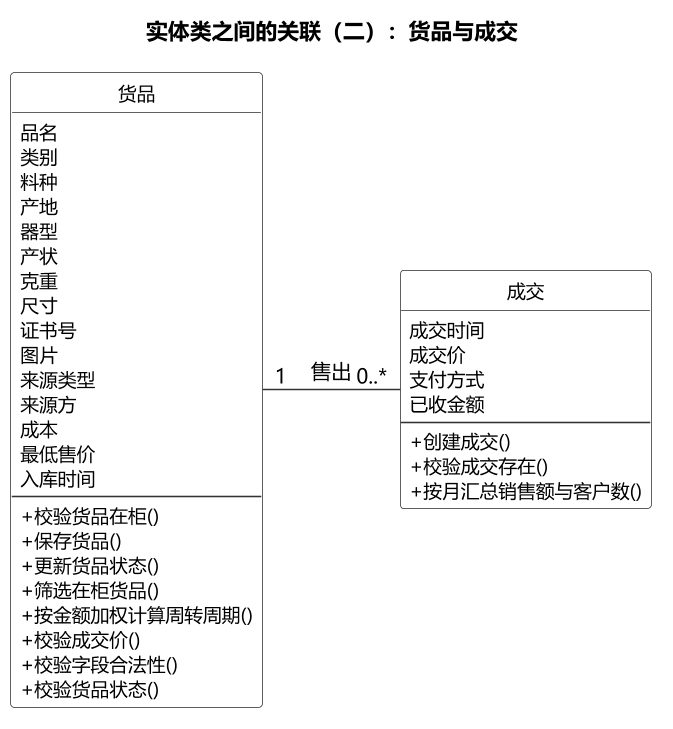

The diagram above was rendered by PlantUML. Its source (embedded in the PNG):
@startuml
skinparam backgroundColor #FFFFFF
skinparam defaultFontName "Microsoft YaHei"
skinparam dpi 150
skinparam shadowing false
skinparam nodesep 60
skinparam ranksep 110
skinparam ArrowColor #333333
skinparam classBorderColor #333333
skinparam classFontSize 13
skinparam classAttributeFontSize 12
skinparam classStereotypeFontSize 0
skinparam classAttributeIconSize 0
skinparam classMethodIconSize 0
hide circle
skinparam classBackgroundColor #FFFFFF


title 实体类之间的关联（二）：货品与成交

class "货品" as E1 {
    品名
    类别
    料种
    产地
    器型
    产状
    克重
    尺寸
    证书号
    图片
    来源类型
    来源方
    成本
    最低售价
    入库时间
    --
    + 校验货品在柜()
    + 保存货品()
    + 更新货品状态()
    + 筛选在柜货品()
    + 按金额加权计算周转周期()
    + 校验成交价()
    + 校验字段合法性()
    + 校验货品状态()
  }
class "成交" as E2 {
    成交时间
    成交价
    支付方式
    已收金额
    --
    + 创建成交()
    + 校验成交存在()
    + 按月汇总销售额与客户数()
  }

E1 -[hidden]right- E2

E1 "1" -right- "0..*" E2 : 售出
@enduml